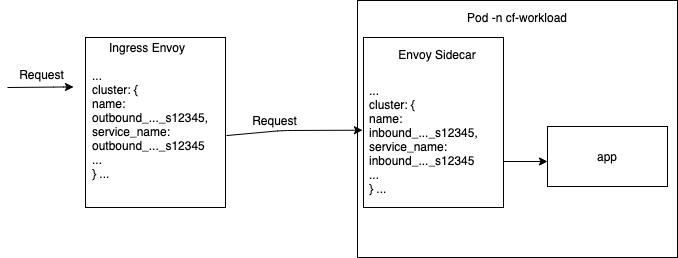

The diagram above was exported from draw.io. Its source (the exported page's mxGraphModel, read from the mxfile embedded in the PNG):
<mxGraphModel dx="1186" dy="692" grid="1" gridSize="10" guides="1" tooltips="1" connect="1" arrows="1" fold="1" page="1" pageScale="1" pageWidth="850" pageHeight="1100" math="0" shadow="0">
  <root>
    <mxCell id="0" />
    <mxCell id="1" parent="0" />
    <mxCell id="SJzMiSWCekQMaNWnXrUk-9" value="" style="rounded=0;whiteSpace=wrap;html=1;" vertex="1" parent="1">
      <mxGeometry x="390" y="173" width="320" height="257" as="geometry" />
    </mxCell>
    <mxCell id="SJzMiSWCekQMaNWnXrUk-1" value="" style="rounded=0;whiteSpace=wrap;html=1;" vertex="1" parent="1">
      <mxGeometry x="118" y="210" width="140" height="170" as="geometry" />
    </mxCell>
    <mxCell id="SJzMiSWCekQMaNWnXrUk-2" value="" style="endArrow=classic;html=1;" edge="1" parent="1">
      <mxGeometry width="50" height="50" relative="1" as="geometry">
        <mxPoint x="40" y="260" as="sourcePoint" />
        <mxPoint x="106" y="259.5" as="targetPoint" />
        <Array as="points">
          <mxPoint x="96" y="259.5" />
        </Array>
      </mxGeometry>
    </mxCell>
    <mxCell id="SJzMiSWCekQMaNWnXrUk-4" value="Request" style="text;html=1;align=center;verticalAlign=middle;resizable=0;points=[];autosize=1;" vertex="1" parent="1">
      <mxGeometry x="44" y="237" width="60" height="20" as="geometry" />
    </mxCell>
    <mxCell id="SJzMiSWCekQMaNWnXrUk-6" value="" style="endArrow=classic;html=1;entryX=0.008;entryY=0.41;entryDx=0;entryDy=0;entryPerimeter=0;exitX=0.965;exitY=0.602;exitDx=0;exitDy=0;exitPerimeter=0;" edge="1" parent="1">
      <mxGeometry width="50" height="50" relative="1" as="geometry">
        <mxPoint x="259.03" y="308.06600000000003" as="sourcePoint" />
        <mxPoint x="394.96000000000004" y="302.70000000000005" as="targetPoint" />
        <Array as="points">
          <mxPoint x="315" y="303" />
        </Array>
      </mxGeometry>
    </mxCell>
    <mxCell id="SJzMiSWCekQMaNWnXrUk-7" value="Request" style="text;html=1;align=center;verticalAlign=middle;resizable=0;points=[];autosize=1;" vertex="1" parent="1">
      <mxGeometry x="277" y="283" width="60" height="20" as="geometry" />
    </mxCell>
    <mxCell id="SJzMiSWCekQMaNWnXrUk-10" value="Pod -n cf-workload" style="text;html=1;strokeColor=none;fillColor=none;align=center;verticalAlign=middle;whiteSpace=wrap;rounded=0;" vertex="1" parent="1">
      <mxGeometry x="480" y="180" width="140" height="20" as="geometry" />
    </mxCell>
    <mxCell id="SJzMiSWCekQMaNWnXrUk-11" value="app" style="rounded=0;whiteSpace=wrap;html=1;" vertex="1" parent="1">
      <mxGeometry x="580" y="299" width="120" height="60" as="geometry" />
    </mxCell>
    <mxCell id="SJzMiSWCekQMaNWnXrUk-25" value="" style="endArrow=classic;html=1;exitX=1;exitY=1;exitDx=0;exitDy=0;" edge="1" parent="1">
      <mxGeometry width="50" height="50" relative="1" as="geometry">
        <mxPoint x="515" y="334" as="sourcePoint" />
        <mxPoint x="580" y="334" as="targetPoint" />
      </mxGeometry>
    </mxCell>
    <mxCell id="SJzMiSWCekQMaNWnXrUk-27" value="...&amp;nbsp;&lt;br&gt;&lt;div&gt;&lt;span&gt;cluster: {&lt;/span&gt;&lt;/div&gt;&lt;div&gt;&lt;span&gt;name:&amp;nbsp;&lt;/span&gt;&lt;/div&gt;outbound_..._s12345,&lt;br&gt;service_name: outbound_..._s12345&lt;br&gt;...&lt;br&gt;} ..." style="text;html=1;strokeColor=none;fillColor=none;align=left;verticalAlign=middle;whiteSpace=wrap;rounded=0;" vertex="1" parent="1">
      <mxGeometry x="123" y="230" width="142" height="133" as="geometry" />
    </mxCell>
    <mxCell id="SJzMiSWCekQMaNWnXrUk-31" value="" style="rounded=0;whiteSpace=wrap;html=1;" vertex="1" parent="1">
      <mxGeometry x="396" y="210" width="140" height="170" as="geometry" />
    </mxCell>
    <mxCell id="SJzMiSWCekQMaNWnXrUk-33" value="Ingress Envoy" style="text;html=1;strokeColor=none;fillColor=none;align=center;verticalAlign=middle;whiteSpace=wrap;rounded=0;" vertex="1" parent="1">
      <mxGeometry x="140" y="210" width="80" height="20" as="geometry" />
    </mxCell>
    <mxCell id="SJzMiSWCekQMaNWnXrUk-34" value="...&amp;nbsp;&lt;br&gt;&lt;div&gt;&lt;span&gt;cluster: {&lt;/span&gt;&lt;/div&gt;&lt;div&gt;&lt;span&gt;name:&amp;nbsp;&lt;/span&gt;&lt;/div&gt;inbound_..._s12345,&lt;br&gt;service_name: inbound_..._s12345&lt;br&gt;...&lt;br&gt;} ..." style="text;html=1;strokeColor=none;fillColor=none;align=left;verticalAlign=middle;whiteSpace=wrap;rounded=0;" vertex="1" parent="1">
      <mxGeometry x="400" y="245" width="142" height="133" as="geometry" />
    </mxCell>
    <mxCell id="SJzMiSWCekQMaNWnXrUk-35" value="Envoy Sidecar" style="text;html=1;strokeColor=none;fillColor=none;align=center;verticalAlign=middle;whiteSpace=wrap;rounded=0;" vertex="1" parent="1">
      <mxGeometry x="420" y="217" width="100" height="20" as="geometry" />
    </mxCell>
  </root>
</mxGraphModel>